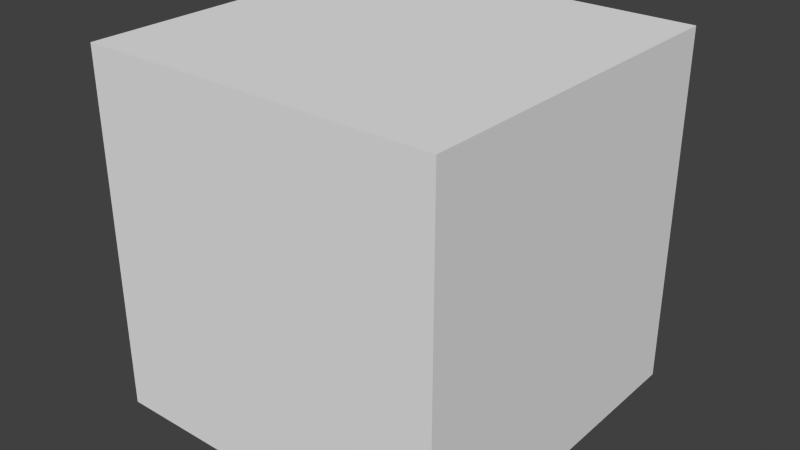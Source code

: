 # Source: mc_temp.blend  (saved by Blender 2.67.0; exported with 4.5.12 LTS)
import bpy
from mathutils import Matrix  # noqa: F401  (used for matrix-valued properties, if any)

bpy.ops.wm.read_factory_settings(use_empty=True)
scene = bpy.context.scene
scene.name = 'Scene'

# ---- collections
col_collection_1 = bpy.data.collections.new('Collection 1'); scene.collection.children.link(col_collection_1)

# ---- world
world_world = bpy.data.worlds.new('World'); scene.world = world_world
world_world.color = (0.05088, 0.05088, 0.05088)
world_world.use_sun_shadow = False
world_world.sun_shadow_jitter_overblur = 0.0
world_world.cycles.sampling_method = 'MANUAL'
world_world.cycles.sample_map_resolution = 256

# ---- meshes
me_cube_001 = bpy.data.meshes.new('Cube.001')
me_cube_001.from_pydata([(-1.0, -1.0, -1.0), (-1.0, 1.0, -1.0), (1.0, 1.0, -1.0), (1.0, -1.0, -1.0), (-1.0, -1.0, 1.0), (-1.0, 1.0, 1.0), (1.0, 1.0, 1.0), (1.0, -1.0, 1.0)], [], [(4, 5, 1, 0), (5, 6, 2, 1), (6, 7, 3, 2), (7, 4, 0, 3), (0, 1, 2, 3), (7, 6, 5, 4)])
_uv = me_cube_001.uv_layers.new(name='UV coord')
_uv.uv.foreach_set('vector', [0.0, 0.0, 1.0, 0.0, 1.0, 1.0, 0.0, 1.0, 0.0, 0.0, 1.0, 0.0, 1.0, 1.0, 0.0, 1.0, 0.0, 0.0, 1.0, 0.0, 1.0, 1.0, 0.0, 1.0, 0.0, 0.0, 1.0, 0.0, 1.0, 1.0, 0.0, 1.0, 0.0, 0.0, 1.0, 0.0, 1.0, 1.0, 0.0, 1.0, 0.0, 0.0, 1.0, 0.0, 1.0, 1.0, 0.0, 1.0])
me_cube_001.use_remesh_preserve_volume = False
me_cube_001.use_remesh_preserve_attributes = False
me_cube_001.use_mirror_vertex_groups = False
me_cube_001.update()

# ---- objects
ob_cube = bpy.data.objects.new('Cube', me_cube_001)

# ---- transforms, parenting, visibility, modifiers, constraints
ob_cube.location = (0.5, 0.5, 0.5)
ob_cube.scale = (0.5, 0.5, 0.5)
ob_cube.lineart.crease_threshold = 0.0

# ---- collection membership
col_collection_1.objects.link(ob_cube)

# ---- scene / render settings (as saved in the file)
scene.frame_start = 1; scene.frame_end = 250; scene.frame_set(1)
scene.render.engine = 'BLENDER_EEVEE_NEXT'
scene.render.image_settings.color_mode = 'RGB'
scene.render.image_settings.compression = 90
scene.render.resolution_percentage = 50
scene.render.dither_intensity = 0.0
scene.cycles.use_denoising = False
scene.cycles.samples = 10
scene.cycles.sampling_pattern = 'TABULATED_SOBOL'
scene.cycles.light_sampling_threshold = 0.0
scene.cycles.use_adaptive_sampling = False
scene.cycles.use_light_tree = False
scene.cycles.blur_glossy = 0.0
scene.cycles.volume_bounces = 1
scene.cycles.pixel_filter_type = 'GAUSSIAN'
scene.cycles.sample_clamp_indirect = 0.0
scene.view_settings.view_transform = 'Standard'
bpy.context.view_layer.update()

# ---- added for rendering (the .blend has no active camera and no usable light): camera, sun
cam_auto = bpy.data.cameras.new('AutoCamera')
cam_auto.lens = 50.0
cam_auto.sensor_width = 36.0
cam_auto.clip_end = 1000.0
ob_auto_camera = bpy.data.objects.new('AutoCamera', cam_auto)
scene.collection.objects.link(ob_auto_camera)
ob_auto_camera.location = (2.10254, -1.42304, 1.78203)
ob_auto_camera.rotation_euler = (1.09748, -7.21219e-08, 0.694738)
scene.camera = ob_auto_camera
light_auto_sun = bpy.data.lights.new('AutoSun', 'SUN')
light_auto_sun.energy = 3.0
light_auto_sun.angle = 0.0523599
ob_auto_sun = bpy.data.objects.new('AutoSun', light_auto_sun)
scene.collection.objects.link(ob_auto_sun)
ob_auto_sun.rotation_euler = (0.872665, 0.174533, 0.523599)
bpy.context.view_layer.update()
